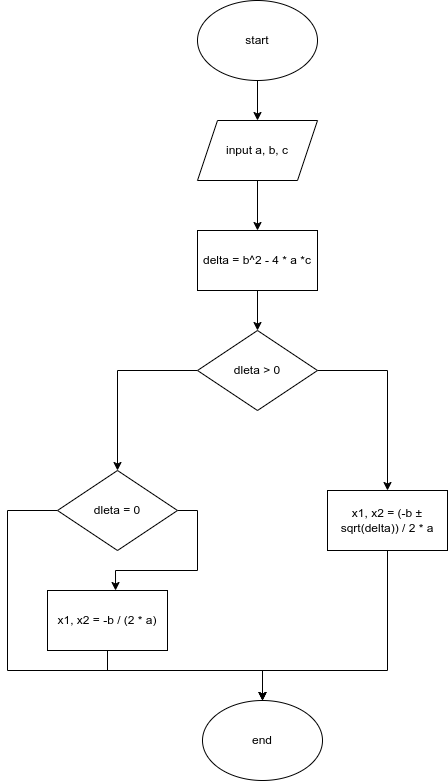

The diagram above was exported from draw.io. Its source (the exported page's mxGraphModel, read from the mxfile embedded in the PNG):
<mxGraphModel dx="1364" dy="838" grid="1" gridSize="10" guides="1" tooltips="1" connect="1" arrows="1" fold="1" page="1" pageScale="1" pageWidth="850" pageHeight="1100" math="0" shadow="0">
  <root>
    <mxCell id="0" />
    <mxCell id="1" parent="0" />
    <mxCell id="PcG8EpB03Hbb0BfyZgwB-3" style="edgeStyle=orthogonalEdgeStyle;rounded=0;orthogonalLoop=1;jettySize=auto;html=1;exitX=0.5;exitY=1;exitDx=0;exitDy=0;entryX=0.5;entryY=0;entryDx=0;entryDy=0;" edge="1" parent="1" source="PcG8EpB03Hbb0BfyZgwB-1" target="PcG8EpB03Hbb0BfyZgwB-2">
      <mxGeometry relative="1" as="geometry" />
    </mxCell>
    <mxCell id="PcG8EpB03Hbb0BfyZgwB-1" value="start" style="ellipse;whiteSpace=wrap;html=1;" vertex="1" parent="1">
      <mxGeometry x="360" y="390" width="120" height="80" as="geometry" />
    </mxCell>
    <mxCell id="PcG8EpB03Hbb0BfyZgwB-5" value="" style="edgeStyle=orthogonalEdgeStyle;rounded=0;orthogonalLoop=1;jettySize=auto;html=1;" edge="1" parent="1" source="PcG8EpB03Hbb0BfyZgwB-2" target="PcG8EpB03Hbb0BfyZgwB-4">
      <mxGeometry relative="1" as="geometry" />
    </mxCell>
    <mxCell id="PcG8EpB03Hbb0BfyZgwB-2" value="input a, b, c" style="shape=parallelogram;perimeter=parallelogramPerimeter;whiteSpace=wrap;html=1;fixedSize=1;" vertex="1" parent="1">
      <mxGeometry x="360" y="510" width="120" height="60" as="geometry" />
    </mxCell>
    <mxCell id="PcG8EpB03Hbb0BfyZgwB-7" value="" style="edgeStyle=orthogonalEdgeStyle;rounded=0;orthogonalLoop=1;jettySize=auto;html=1;" edge="1" parent="1" source="PcG8EpB03Hbb0BfyZgwB-4" target="PcG8EpB03Hbb0BfyZgwB-6">
      <mxGeometry relative="1" as="geometry" />
    </mxCell>
    <mxCell id="PcG8EpB03Hbb0BfyZgwB-4" value="delta = b^2 - 4 * a *c" style="whiteSpace=wrap;html=1;" vertex="1" parent="1">
      <mxGeometry x="360" y="620" width="120" height="60" as="geometry" />
    </mxCell>
    <mxCell id="PcG8EpB03Hbb0BfyZgwB-9" value="" style="edgeStyle=orthogonalEdgeStyle;rounded=0;orthogonalLoop=1;jettySize=auto;html=1;" edge="1" parent="1" source="PcG8EpB03Hbb0BfyZgwB-6" target="PcG8EpB03Hbb0BfyZgwB-8">
      <mxGeometry relative="1" as="geometry" />
    </mxCell>
    <mxCell id="PcG8EpB03Hbb0BfyZgwB-13" value="" style="edgeStyle=orthogonalEdgeStyle;rounded=0;orthogonalLoop=1;jettySize=auto;html=1;" edge="1" parent="1" source="PcG8EpB03Hbb0BfyZgwB-6" target="PcG8EpB03Hbb0BfyZgwB-12">
      <mxGeometry relative="1" as="geometry" />
    </mxCell>
    <mxCell id="PcG8EpB03Hbb0BfyZgwB-6" value="dleta &amp;gt; 0" style="rhombus;whiteSpace=wrap;html=1;" vertex="1" parent="1">
      <mxGeometry x="360" y="720" width="120" height="80" as="geometry" />
    </mxCell>
    <mxCell id="PcG8EpB03Hbb0BfyZgwB-21" style="edgeStyle=orthogonalEdgeStyle;rounded=0;orthogonalLoop=1;jettySize=auto;html=1;exitX=0.5;exitY=1;exitDx=0;exitDy=0;entryX=0.5;entryY=0;entryDx=0;entryDy=0;" edge="1" parent="1" source="PcG8EpB03Hbb0BfyZgwB-8" target="PcG8EpB03Hbb0BfyZgwB-18">
      <mxGeometry relative="1" as="geometry">
        <Array as="points">
          <mxPoint x="550" y="1060" />
          <mxPoint x="425" y="1060" />
        </Array>
      </mxGeometry>
    </mxCell>
    <mxCell id="PcG8EpB03Hbb0BfyZgwB-8" value="x1, x2 = (-b&amp;nbsp;± sqrt(delta)) / 2 * a" style="whiteSpace=wrap;html=1;" vertex="1" parent="1">
      <mxGeometry x="490" y="880" width="120" height="60" as="geometry" />
    </mxCell>
    <mxCell id="PcG8EpB03Hbb0BfyZgwB-15" value="" style="edgeStyle=orthogonalEdgeStyle;rounded=0;orthogonalLoop=1;jettySize=auto;html=1;exitX=1;exitY=0.5;exitDx=0;exitDy=0;entryX=0.567;entryY=0;entryDx=0;entryDy=0;entryPerimeter=0;" edge="1" parent="1" source="PcG8EpB03Hbb0BfyZgwB-12" target="PcG8EpB03Hbb0BfyZgwB-14">
      <mxGeometry relative="1" as="geometry">
        <mxPoint x="340" y="890" as="sourcePoint" />
        <mxPoint x="370" y="940" as="targetPoint" />
      </mxGeometry>
    </mxCell>
    <mxCell id="PcG8EpB03Hbb0BfyZgwB-22" style="edgeStyle=orthogonalEdgeStyle;rounded=0;orthogonalLoop=1;jettySize=auto;html=1;entryX=0.5;entryY=0;entryDx=0;entryDy=0;" edge="1" parent="1" source="PcG8EpB03Hbb0BfyZgwB-12" target="PcG8EpB03Hbb0BfyZgwB-18">
      <mxGeometry relative="1" as="geometry">
        <Array as="points">
          <mxPoint x="170" y="900" />
          <mxPoint x="170" y="1060" />
          <mxPoint x="425" y="1060" />
        </Array>
      </mxGeometry>
    </mxCell>
    <mxCell id="PcG8EpB03Hbb0BfyZgwB-12" value="dleta = 0" style="rhombus;whiteSpace=wrap;html=1;" vertex="1" parent="1">
      <mxGeometry x="220" y="860" width="120" height="80" as="geometry" />
    </mxCell>
    <mxCell id="PcG8EpB03Hbb0BfyZgwB-19" style="edgeStyle=orthogonalEdgeStyle;rounded=0;orthogonalLoop=1;jettySize=auto;html=1;exitX=0.5;exitY=1;exitDx=0;exitDy=0;" edge="1" parent="1" source="PcG8EpB03Hbb0BfyZgwB-14" target="PcG8EpB03Hbb0BfyZgwB-18">
      <mxGeometry relative="1" as="geometry">
        <Array as="points">
          <mxPoint x="270" y="1060" />
          <mxPoint x="425" y="1060" />
        </Array>
      </mxGeometry>
    </mxCell>
    <mxCell id="PcG8EpB03Hbb0BfyZgwB-14" value="x1, x2 = -b / (2 * a)" style="whiteSpace=wrap;html=1;" vertex="1" parent="1">
      <mxGeometry x="210" y="980" width="120" height="60" as="geometry" />
    </mxCell>
    <mxCell id="PcG8EpB03Hbb0BfyZgwB-18" value="end" style="ellipse;whiteSpace=wrap;html=1;" vertex="1" parent="1">
      <mxGeometry x="365" y="1090" width="120" height="80" as="geometry" />
    </mxCell>
  </root>
</mxGraphModel>